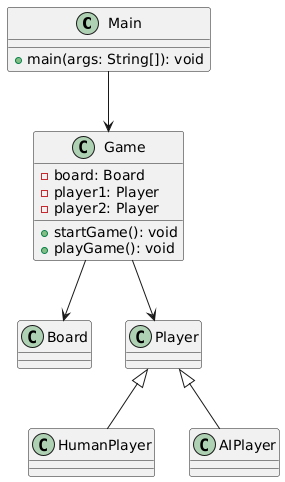

The diagram above was rendered by PlantUML. Its source (embedded in the PNG):
@startuml
class Main {
  + main(args: String[]): void
}
class Game {
  - board: Board
  - player1: Player
  - player2: Player
  + startGame(): void
  + playGame(): void
}
Main --> Game
Game --> Board
Game --> Player
Player <|-- HumanPlayer
Player <|-- AIPlayer
@enduml